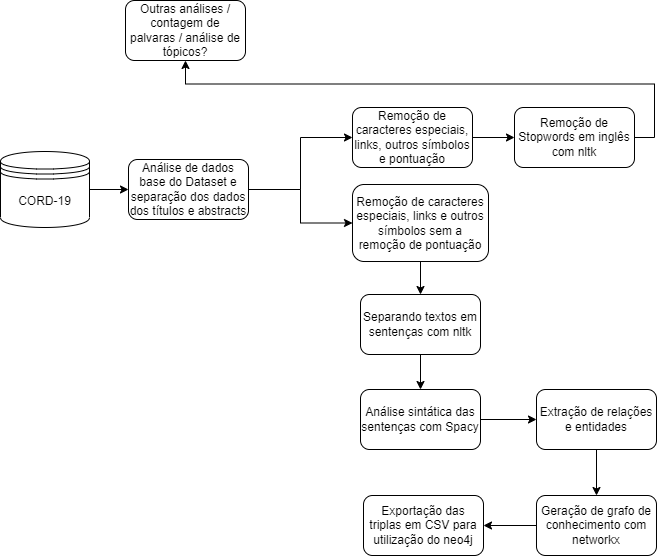

The diagram above was exported from draw.io. Its source (the exported page's mxGraphModel, read from the mxfile embedded in the PNG):
<mxGraphModel dx="1185" dy="608" grid="0" gridSize="10" guides="1" tooltips="1" connect="1" arrows="1" fold="1" page="1" pageScale="1" pageWidth="827" pageHeight="1169" math="0" shadow="0">
  <root>
    <mxCell id="0" />
    <mxCell id="1" parent="0" />
    <mxCell id="bFlwPvgJB5UBNJRvWK47-15" style="edgeStyle=orthogonalEdgeStyle;rounded=0;orthogonalLoop=1;jettySize=auto;html=1;exitX=1;exitY=0.5;exitDx=0;exitDy=0;entryX=0;entryY=0.5;entryDx=0;entryDy=0;" edge="1" parent="1" source="bFlwPvgJB5UBNJRvWK47-1" target="bFlwPvgJB5UBNJRvWK47-3">
      <mxGeometry relative="1" as="geometry" />
    </mxCell>
    <mxCell id="bFlwPvgJB5UBNJRvWK47-1" value="CORD-19" style="shape=datastore;whiteSpace=wrap;html=1;" vertex="1" parent="1">
      <mxGeometry x="28" y="249" width="89" height="76" as="geometry" />
    </mxCell>
    <mxCell id="bFlwPvgJB5UBNJRvWK47-4" style="edgeStyle=orthogonalEdgeStyle;rounded=0;orthogonalLoop=1;jettySize=auto;html=1;exitX=1;exitY=0.5;exitDx=0;exitDy=0;" edge="1" parent="1" source="bFlwPvgJB5UBNJRvWK47-3" target="bFlwPvgJB5UBNJRvWK47-6">
      <mxGeometry relative="1" as="geometry">
        <mxPoint x="390" y="234" as="targetPoint" />
      </mxGeometry>
    </mxCell>
    <mxCell id="bFlwPvgJB5UBNJRvWK47-7" style="edgeStyle=orthogonalEdgeStyle;rounded=0;orthogonalLoop=1;jettySize=auto;html=1;" edge="1" parent="1" source="bFlwPvgJB5UBNJRvWK47-3" target="bFlwPvgJB5UBNJRvWK47-8">
      <mxGeometry relative="1" as="geometry">
        <mxPoint x="364.16666666666674" y="350" as="targetPoint" />
      </mxGeometry>
    </mxCell>
    <mxCell id="bFlwPvgJB5UBNJRvWK47-3" value="Análise de dados base do Dataset e separação dos dados dos títulos e abstracts" style="rounded=1;whiteSpace=wrap;html=1;" vertex="1" parent="1">
      <mxGeometry x="156" y="256.9999999999999" width="120" height="60" as="geometry" />
    </mxCell>
    <mxCell id="bFlwPvgJB5UBNJRvWK47-9" style="edgeStyle=orthogonalEdgeStyle;rounded=0;orthogonalLoop=1;jettySize=auto;html=1;exitX=1;exitY=0.5;exitDx=0;exitDy=0;" edge="1" parent="1" source="bFlwPvgJB5UBNJRvWK47-6" target="bFlwPvgJB5UBNJRvWK47-10">
      <mxGeometry relative="1" as="geometry">
        <mxPoint x="556.6666666666667" y="235" as="targetPoint" />
      </mxGeometry>
    </mxCell>
    <mxCell id="bFlwPvgJB5UBNJRvWK47-6" value="Remoção de caracteres especiais, links, outros símbolos e pontuação" style="rounded=1;whiteSpace=wrap;html=1;" vertex="1" parent="1">
      <mxGeometry x="380" y="205" width="120" height="60" as="geometry" />
    </mxCell>
    <mxCell id="bFlwPvgJB5UBNJRvWK47-16" style="edgeStyle=orthogonalEdgeStyle;rounded=0;orthogonalLoop=1;jettySize=auto;html=1;" edge="1" parent="1" source="bFlwPvgJB5UBNJRvWK47-8" target="bFlwPvgJB5UBNJRvWK47-14">
      <mxGeometry relative="1" as="geometry" />
    </mxCell>
    <mxCell id="bFlwPvgJB5UBNJRvWK47-8" value="&lt;span style=&quot;&quot;&gt;Remoção de caracteres especiais, links e outros símbolos sem a remoção de pontuação&lt;/span&gt;" style="rounded=1;whiteSpace=wrap;html=1;" vertex="1" parent="1">
      <mxGeometry x="380" y="282" width="136" height="77" as="geometry" />
    </mxCell>
    <mxCell id="bFlwPvgJB5UBNJRvWK47-11" style="edgeStyle=orthogonalEdgeStyle;rounded=0;orthogonalLoop=1;jettySize=auto;html=1;exitX=1;exitY=0.5;exitDx=0;exitDy=0;" edge="1" parent="1" source="bFlwPvgJB5UBNJRvWK47-10" target="bFlwPvgJB5UBNJRvWK47-12">
      <mxGeometry relative="1" as="geometry">
        <mxPoint x="718" y="235" as="targetPoint" />
      </mxGeometry>
    </mxCell>
    <mxCell id="bFlwPvgJB5UBNJRvWK47-10" value="Remoção de Stopwords em inglês com nltk" style="rounded=1;whiteSpace=wrap;html=1;" vertex="1" parent="1">
      <mxGeometry x="541.9966666666668" y="205" width="120" height="60" as="geometry" />
    </mxCell>
    <mxCell id="bFlwPvgJB5UBNJRvWK47-12" value="Outras análises / contagem de palvaras / análise de tópicos?" style="rounded=1;whiteSpace=wrap;html=1;" vertex="1" parent="1">
      <mxGeometry x="153" y="98" width="120" height="60" as="geometry" />
    </mxCell>
    <mxCell id="bFlwPvgJB5UBNJRvWK47-17" style="edgeStyle=orthogonalEdgeStyle;rounded=0;orthogonalLoop=1;jettySize=auto;html=1;exitX=0.5;exitY=1;exitDx=0;exitDy=0;" edge="1" parent="1" source="bFlwPvgJB5UBNJRvWK47-14" target="bFlwPvgJB5UBNJRvWK47-18">
      <mxGeometry relative="1" as="geometry">
        <mxPoint x="448.3333333333335" y="514.1666666666667" as="targetPoint" />
      </mxGeometry>
    </mxCell>
    <mxCell id="bFlwPvgJB5UBNJRvWK47-14" value="Separando textos em sentenças com nltk" style="rounded=1;whiteSpace=wrap;html=1;" vertex="1" parent="1">
      <mxGeometry x="387.9966666666668" y="391.9966666666667" width="120" height="60" as="geometry" />
    </mxCell>
    <mxCell id="bFlwPvgJB5UBNJRvWK47-19" style="edgeStyle=orthogonalEdgeStyle;rounded=0;orthogonalLoop=1;jettySize=auto;html=1;exitX=1;exitY=0.5;exitDx=0;exitDy=0;" edge="1" parent="1" source="bFlwPvgJB5UBNJRvWK47-18" target="bFlwPvgJB5UBNJRvWK47-20">
      <mxGeometry relative="1" as="geometry">
        <mxPoint x="551.6666666666667" y="539.1666666666667" as="targetPoint" />
      </mxGeometry>
    </mxCell>
    <mxCell id="bFlwPvgJB5UBNJRvWK47-18" value="Análise sintática das sentenças com Spacy" style="rounded=1;whiteSpace=wrap;html=1;" vertex="1" parent="1">
      <mxGeometry x="388.0033333333335" y="486.9966666666667" width="120" height="60" as="geometry" />
    </mxCell>
    <mxCell id="bFlwPvgJB5UBNJRvWK47-21" style="edgeStyle=orthogonalEdgeStyle;rounded=0;orthogonalLoop=1;jettySize=auto;html=1;exitX=0.5;exitY=1;exitDx=0;exitDy=0;" edge="1" parent="1" source="bFlwPvgJB5UBNJRvWK47-20" target="bFlwPvgJB5UBNJRvWK47-22">
      <mxGeometry relative="1" as="geometry">
        <mxPoint x="620.8333333333335" y="614.1666666666667" as="targetPoint" />
      </mxGeometry>
    </mxCell>
    <mxCell id="bFlwPvgJB5UBNJRvWK47-20" value="Extração de relações e entidades" style="rounded=1;whiteSpace=wrap;html=1;" vertex="1" parent="1">
      <mxGeometry x="563.9966666666668" y="486.9966666666667" width="120" height="60" as="geometry" />
    </mxCell>
    <mxCell id="bFlwPvgJB5UBNJRvWK47-24" style="edgeStyle=orthogonalEdgeStyle;rounded=0;orthogonalLoop=1;jettySize=auto;html=1;exitX=0;exitY=0.5;exitDx=0;exitDy=0;" edge="1" parent="1" source="bFlwPvgJB5UBNJRvWK47-22" target="bFlwPvgJB5UBNJRvWK47-25">
      <mxGeometry relative="1" as="geometry">
        <mxPoint x="500.8333333333335" y="641.6666666666667" as="targetPoint" />
      </mxGeometry>
    </mxCell>
    <mxCell id="bFlwPvgJB5UBNJRvWK47-22" value="Geração de grafo de conhecimento com networkx" style="rounded=1;whiteSpace=wrap;html=1;" vertex="1" parent="1">
      <mxGeometry x="563.9933333333335" y="592.9966666666668" width="120" height="60" as="geometry" />
    </mxCell>
    <mxCell id="bFlwPvgJB5UBNJRvWK47-25" value="Exportação das triplas em CSV para utilização do neo4j" style="rounded=1;whiteSpace=wrap;html=1;" vertex="1" parent="1">
      <mxGeometry x="391.0033333333335" y="592.9966666666668" width="120" height="60" as="geometry" />
    </mxCell>
  </root>
</mxGraphModel>